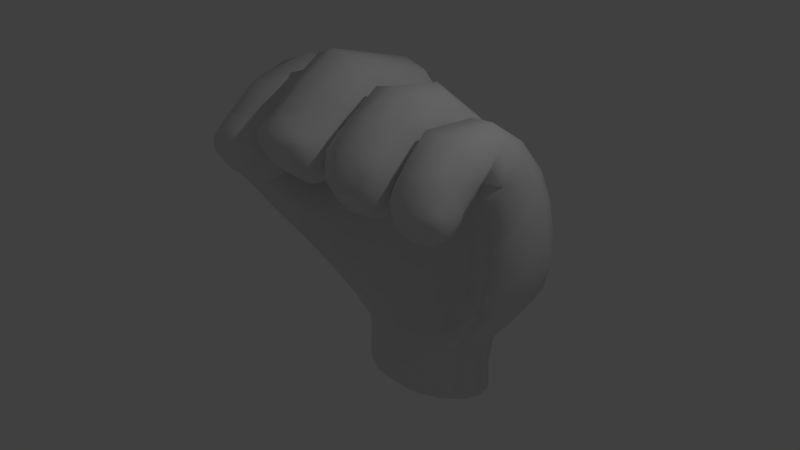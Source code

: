 # Source: leftFist.blend  (saved by Blender 2.72.0; exported with 4.5.12 LTS)
import bpy
from mathutils import Matrix  # noqa: F401  (used for matrix-valued properties, if any)

bpy.ops.wm.read_factory_settings(use_empty=True)
scene = bpy.context.scene
scene.name = 'Scene'

# ---- collections
col_collection_1 = bpy.data.collections.new('Collection 1'); scene.collection.children.link(col_collection_1)

# ---- materials (node trees are filled in below, after node groups)
mat_material = bpy.data.materials.new('Material')
mat_material.alpha_threshold = 0.0
mat_material.use_transparent_shadow = False
mat_material.roughness = 0.5

# ---- material node trees

# ---- world
world_world = bpy.data.worlds.new('World'); scene.world = world_world
world_world.color = (0.05088, 0.05088, 0.05088)
world_world.use_sun_shadow = False
world_world.sun_shadow_jitter_overblur = 0.0
world_world.cycles.sampling_method = 'MANUAL'
world_world.cycles.sample_map_resolution = 256

# ---- cameras
cam_camera = bpy.data.cameras.new('Camera')
cam_camera.clip_end = 100.0
cam_camera.lens = 35.0
cam_camera.sensor_width = 32.0
cam_camera.sensor_height = 18.0
cam_camera.ortho_scale = 7.314
cam_camera.dof.focus_distance = 0.0
cam_camera.dof.aperture_fstop = 128.0

# ---- lights
light_lamp = bpy.data.lights.new('Lamp', 'POINT')
light_lamp.transmission_factor = 0.0
light_lamp.cutoff_distance = 30.0
light_lamp.energy = 100.0
light_lamp.shadow_buffer_clip_start = 1.001
light_lamp.shadow_soft_size = 0.1
light_lamp.shadow_maximum_resolution = 0.006
light_lamp.use_absolute_resolution = True
light_lamp.cycles.use_multiple_importance_sampling = False

# ---- meshes
me_leftfist = bpy.data.meshes.new('leftFist')
me_leftfist.from_pydata([(0.9463, 0.5888, -0.9587), (0.481, 0.5569, -1.31), (0.7319, 0.5533, -1.314), (0.7181, 0.6747, -0.9603), (0.9465, 0.7565, -0.5258), (1.19, 0.6022, -0.514), (1.381, 0.5532, -0.4987), (1.127, 0.6168, -0.9561), (1.267, 0.5892, -0.06913), (0.9764, 0.7791, -0.1029), (0.9127, 0.7679, 0.3066), (1.26, 0.5673, 0.3449), (1.255, 0.5204, 0.6977), (0.8847, 0.7185, 0.6604), (0.4211, 0.711, -0.9585), (0.2246, 0.5586, -1.305), (-0.03709, 0.5508, -1.299), (0.07734, 0.6959, -0.9516), (0.168, 0.7977, -0.5186), (0.5947, 0.8214, -0.5306), (0.5868, 0.8417, -0.1334), (0.1332, 0.8294, -0.09419), (0.05958, 0.8166, 0.322), (0.5095, 0.8012, 0.2661), (0.4767, 0.7349, 0.6154), (0.03266, 0.8036, 0.6797), (0.02764, 0.7543, 1.056), (0.4681, 0.6178, 0.8665), (-0.2912, 0.6298, -0.9412), (-0.3029, 0.526, -1.293), (-0.5713, 0.4957, -1.29), (-0.6477, 0.5218, -0.9327), (-0.7416, 0.5087, -0.4833), (-0.2996, 0.6889, -0.5029), (-0.3612, 0.7037, -0.06627), (-0.8082, 0.4993, -0.02883), (-0.8603, 0.534, 0.3935), (-0.4274, 0.7149, 0.3537), (-0.452, 0.7607, 0.7212), (-0.9075, 0.6403, 0.7289), (-0.4562, 0.7386, 1.025), (-0.9581, 0.3728, -0.9112), (-0.8404, 0.4655, -1.284), (-1.093, 0.2692, -0.4318), (1.225, 1.868, -0.5364), (1.16, 1.591, -0.9695), (0.8863, 1.758, -0.9742), (0.5326, 1.826, -0.9727), (0.5422, 1.694, -1.322), (0.255, 1.715, -1.323), (0.791, 1.985, -0.5341), (0.2498, 1.98, -0.5332), (0.1165, 1.821, -0.9732), (-0.04296, 1.709, -1.324), (0.8047, 2.01, -0.05687), (1.289, 1.908, -0.08686), (1.214, 1.877, 0.3424), (0.7112, 1.944, 0.371), (0.1174, 1.946, 0.3538), (0.2134, 2.003, -0.06836), (0.6555, 1.84, 0.7657), (1.162, 1.764, 0.7818), (0.06983, 1.857, 0.748), (-0.3533, 1.772, -0.9718), (-0.3546, 1.687, -1.323), (-0.3795, 1.902, -0.5351), (-1.001, 1.71, -0.536), (-0.822, 1.655, -0.9769), (-0.6694, 1.641, -1.324), (-0.4568, 1.946, -0.09685), (-0.5302, 1.931, 0.323), (-1.155, 1.757, 0.3729), (-1.107, 1.741, -0.07444), (-0.5457, 1.888, 0.7053), (-1.129, 1.568, 1.358), (-0.5357, 1.751, 1.283), (-1.155, 1.76, 0.7904), (-1.237, 1.439, -0.9948), (-1.192, 1.344, -1.324), (-1.48, 1.12, -0.995), (1.274, 0.9255, -0.9564), (1.669, 1.199, -0.4847), (1.579, 0.8044, -0.4834), (1.31, 1.316, -0.9621), (1.731, 0.7419, -0.01695), (1.857, 1.146, 0.4142), (1.79, 0.7184, 0.4075), (1.822, 1.151, -0.01755), (1.793, 0.6927, 0.7603), (1.551, 0.4754, 0.3706), (1.572, 0.3312, 0.9268), (1.572, 0.4435, 0.658), (1.779, 1.029, 1.17), (1.776, 0.5975, 1.026), (1.83, 1.137, 0.7949), (1.554, -0.4367, 0.8898), (1.484, -0.5487, 0.8938), (1.428, -0.4285, 0.8628), (0.779, -0.9152, 1.411), (0.6623, -0.885, 1.226), (0.8347, -0.8175, 1.248), (-1.491, -0.9537, 0.9865), (-1.704, -0.999, 1.058), (-1.697, -0.8918, 0.9198), (-1.871, -1.005, 1.138), (-1.747, -1.093, 1.218), (-1.41, -1.059, 1.178), (-1.58, -1.077, 1.15), (0.6019, 0.5929, -1.492), (0.3413, 0.5256, -1.486), (0.3107, 0.508, -1.637), (0.5856, 0.6148, -1.644), (0.122, 0.5023, -1.481), (-0.07481, 0.4977, -1.477), (0.1015, 0.4718, -1.632), (-0.07407, 0.4675, -1.629), (-0.2711, 0.4886, -1.473), (-0.4879, 0.4989, -1.471), (-0.2497, 0.4592, -1.626), (-0.4583, 0.4818, -1.623), (-0.7457, 0.5518, -1.472), (-0.7319, 0.573, -1.625), (-0.974, 0.7493, -1.629), (0.6493, 1.59, -1.5), (1.019, 1.448, -1.318), (0.8688, 1.422, -1.499), (0.8249, 1.632, -1.32), (0.3693, 1.654, -1.502), (0.3418, 1.664, -1.655), (0.6348, 1.565, -1.653), (0.8713, 1.38, -1.652), (0.127, 1.674, -1.503), (-0.09687, 1.669, -1.503), (-0.09773, 1.692, -1.656), (0.1075, 1.697, -1.656), (-0.3207, 1.659, -1.503), (-0.561, 1.624, -1.501), (-0.5353, 1.635, -1.654), (-0.3029, 1.683, -1.656), (-0.8357, 1.541, -1.499), (-1.045, 1.319, -1.645), (-1.042, 1.359, -1.493), (-0.822, 1.517, -1.651), (0.9344, 0.6782, -1.319), (0.9191, 1.095, -1.5), (1.044, 1.052, -1.32), (-1.076, 1.029, -1.484), (-1.201, 0.939, -1.304), (-1.065, 0.5686, -1.285), (-0.7169, 0.5834, -1.897), (-0.4433, 0.4848, -1.896), (-0.4591, 0.4655, -2.157), (-0.8058, 1.495, -1.922), (-0.52, 1.622, -1.926), (-0.536, 1.629, -2.188), (-0.8254, 1.495, -2.184), (-0.2407, 0.4594, -1.898), (-0.07406, 0.4675, -1.901), (-0.074, 0.4467, -2.162), (-0.2492, 0.438, -2.159), (-0.2939, 1.671, -1.928), (-0.09772, 1.68, -1.928), (-0.3029, 1.681, -2.189), (-0.09789, 1.69, -2.19), (0.09253, 0.4719, -1.904), (0.2936, 0.511, -1.907), (0.3096, 0.4932, -2.167), (0.1012, 0.4516, -2.164), (0.09847, 1.684, -1.928), (0.3263, 1.649, -1.927), (0.1071, 1.694, -2.19), (0.342, 1.657, -2.189), (0.5662, 0.6256, -1.913), (0.585, 0.6151, -2.172), (0.8256, 0.8093, -1.65), (0.9076, 1.086, -1.92), (0.9272, 1.094, -1.651), (0.6176, 1.541, -1.925), (0.8517, 1.354, -1.923), (0.6636, 1.527, -2.307), (0.3729, 1.657, -2.31), (-1.967, 1.214, 1.299), (-1.61, 1.01, 1.843), (-1.649, 1.474, 1.32), (-1.202, 0.3654, 2.212), (-1.599, 0.3808, 2.272), (-2.006, -0.1266, 1.434), (-1.965, 0.2102, 2.104), (-1.978, 0.2216, 1.711), (-1.726, -0.1586, 1.007), (-1.905, -0.3277, 1.041), (-2.007, -0.3917, 1.179), (-1.705, -0.4569, 2.045), (-1.29, -0.4457, 2.095), (-1.319, -0.7958, 1.773), (-1.721, -0.8464, 1.71), (-1.543, -0.9131, 1.703), (-1.007, -0.3046, 1.852), (-0.9841, 0.1457, 1.685), (-0.9971, 0.1544, 1.959), (-1.707, -1.098, 1.486), (-1.522, -1.137, 1.432), (-1.478, -1.105, 1.539), (-0.4796, 0.4172, 1.498), (-0.5505, 1.122, 2.257), (-0.9215, -0.005892, 2.458), (-0.5397, -0.07517, 2.601), (-0.1377, 0.4244, 1.815), (0.01338, 0.7789, 1.899), (-0.01765, 0.2321, 2.168), (-0.8632, 0.4032, 1.774), (-0.9966, -0.2126, 1.828), (-1.018, 0.2095, 2.107), (-0.5062, -0.6364, 2.284), (-0.8811, -0.5344, 2.156), (-0.147, 0.00757, 2.511), (0.0179, -0.1968, 1.884), (-0.08868, -0.1363, 1.403), (0.04234, -0.4625, 1.685), (0.01759, -0.3601, 1.512), (-0.1247, -0.7735, 1.967), (-0.1229, -0.5226, 2.198), (0.04559, -0.7282, 1.496), (-0.02674, -0.6812, 1.31), (0.008866, -0.5374, 1.317), (-0.1797, -1.095, 1.617), (-0.04352, -0.9394, 1.563), (-0.1308, -1.077, 1.709), (0.4523, 0.3678, 1.128), (0.02603, 0.8879, 1.502), (0.09721, 0.2382, 1.487), (-0.001692, 0.4352, 1.798), (0.01159, 0.07713, 1.902), (0.1422, 0.6185, 2.119), (0.1674, -0.3843, 2.045), (0.03792, -0.2235, 1.717), (0.07278, -0.3643, 1.824), (0.9641, -0.006988, 1.88), (0.8851, 0.4757, 2.197), (0.8672, -0.1139, 2.239), (0.8113, 0.1819, 1.512), (0.9697, 0.3117, 1.861), (0.1756, -0.05927, 1.391), (0.08321, -0.2838, 1.354), (0.07988, -0.2013, 1.507), (0.04393, -0.5227, 1.387), (0.07455, -0.5, 1.709), (0.03983, -0.3662, 1.562), (0.1521, -0.6543, 1.832), (0.1156, -0.7415, 1.404), (0.08519, -0.6812, 1.579), (0.5076, -0.8906, 1.794), (0.693, -0.7113, 1.906), (0.5074, -0.6936, 1.983), (0.6608, -0.9434, 1.605), (0.7233, -0.8596, 1.745), (0.6289, -0.9986, 1.421), (1.755, 0.4184, 1.363), (1.745, 0.7776, 1.55), (1.287, 0.1448, 1.212), (1.006, 0.1919, 1.477), (1.266, 0.2537, 1.34), (0.9394, -0.03462, 1.727), (1.088, 0.6143, 1.965), (0.9486, 0.3936, 1.738), (1.73, 0.4109, 1.869), (1.437, -0.1889, 2.019), (1.767, -0.169, 1.84), (1.785, -0.06657, 1.507), (1.564, 0.2723, 1.382), (1.745, 0.2064, 1.639), (1.594, -0.08243, 1.099), (1.803, -0.2872, 1.295), (1.729, -0.2321, 1.157), (1.308, -0.2057, 0.9255), (1.439, -0.3189, 0.8876), (1.318, -0.3281, 0.8742), (1.05, -0.08165, 1.28), (0.996, -0.2879, 1.244), (0.9858, -0.2276, 1.363), (-1.548, -0.1707, 0.3977), (-1.968, -0.4515, 0.4953), (-1.798, -0.24, 0.1284), (-1.737, 0.5399, 0.7377), (-1.59, 0.004033, 0.7956), (-1.484, 0.1261, 0.6435), (-2.097, 0.004615, 0.0109), (1.504, 0.5092, -0.04064), (0.9043, 0.6319, 0.9937), (1.261, 0.3968, 0.9321), (-0.9564, 0.7257, 1.115), (-1.221, 0.3672, -0.9063), (-1.466, 0.03098, -0.3299), (-1.13, 0.2589, 0.06828), (-1.367, 0.04287, 0.2023), (-1.394, 0.2409, 0.6338), (-1.167, 0.3575, 0.4858), (-1.284, 0.4904, 0.7659), (-1.594, 0.495, 0.8007), (-1.782, 0.5714, 0.9564), (-1.411, 0.5593, 0.9264), (1.535, 1.58, -0.5161), (1.651, 1.58, -0.04902), (1.628, 1.571, 0.3751), (1.575, 1.541, 0.7779), (1.512, 1.41, 1.204), (1.117, 1.52, 1.268), (0.6168, 1.646, 1.215), (0.04846, 1.604, 1.265), (-0.9816, 1.553, -1.327), (-1.52, 1.359, -0.5402), (-1.959, 0.8215, -0.4765), (-1.627, 1.377, -0.008143), (-1.644, 1.451, 0.489), (-1.955, 1.061, 0.6862), (-2.019, 0.992, 0.1337), (-1.653, 1.532, 0.8621), (-1.922, 1.223, 0.9317), (1.394, -0.6605, 0.934), (1.563, -0.6373, 0.9417), (1.249, -0.5529, 0.9194), (1.356, -0.5295, 0.8775), (1.138, -0.4419, 0.9401), (1.115, -0.5518, 0.9775), (1.292, -0.7308, 1.037), (1.225, -0.6526, 0.9687), (1.211, -0.7633, 1.155), (1.349, -0.8014, 1.135), (1.55, -0.7141, 1.016), (1.432, -0.7604, 1.033), (1.674, -0.7327, 1.115), (1.685, -0.6655, 1.025), (0.5098, -0.7872, 1.053), (0.6601, -0.6174, 0.973), (0.7204, -0.7646, 1.083), (0.7741, -0.4548, 0.9601), (0.6286, -0.4248, 0.8795), (0.3613, -0.6151, 0.9742), (0.511, -0.5706, 0.91), (0.2489, -0.4505, 0.9628), (0.1891, -0.6042, 1.053), (0.3558, -0.8805, 1.232), (0.2994, -0.7606, 1.086), (0.2381, -0.9063, 1.422), (0.3875, -0.9946, 1.426), (0.5087, -0.9546, 1.259), (-0.4356, -0.9659, 1.314), (-0.2753, -0.8026, 1.218), (-0.2241, -0.9406, 1.34), (-0.1526, -0.6395, 1.168), (-0.3044, -0.6246, 1.094), (-0.5896, -0.8075, 1.201), (-0.4299, -0.7715, 1.151), (-0.7113, -0.6483, 1.138), (-0.7677, -0.8016, 1.242), (-0.5944, -1.062, 1.456), (-0.6494, -0.9472, 1.317), (-0.7184, -1.103, 1.588), (-0.569, -1.169, 1.627), (-0.2901, -1.057, 1.473), (-0.4436, -1.116, 1.507), (-0.1156, -0.9926, 1.478), (-1.279, -0.8495, 0.9696), (-1.287, -0.9764, 1.088), (-1.117, -0.7363, 0.9858), (-1.24, -0.6926, 0.8647), (-1.581, -0.7869, 0.8462), (-1.404, -0.7911, 0.857), (-1.654, -0.625, 0.7667), (-1.766, -0.7426, 0.8274), (-1.35, -1.112, 1.352), (-1.23, -1.041, 1.252), (-1.854, 0.803, 0.8877), (-1.993, 0.8473, 1.108), (-1.735, 0.654, 0.7684), (-2.174, -0.4175, 1.426), (-1.978, -0.3849, 1.418), (-2.069, -0.2422, 1.468), (-1.817, -0.3266, 1.35), (-1.859, -0.4998, 1.338), (-2.134, -0.6062, 1.305), (-2.016, -0.5479, 1.379), (-2.098, -0.7189, 1.154), (-2.236, -0.6755, 1.181), (-2.353, -0.3859, 1.318), (-2.272, -0.5498, 1.308), (-2.486, -0.3271, 1.177), (-2.459, -0.2018, 1.277), (-2.209, -0.1605, 1.43), (-2.326, -0.2437, 1.397), (-2.229, 0.07308, 1.373), (-2.094, -0.02311, 1.433), (-1.434, 0.6892, -0.9496), (-1.783, 0.3436, -0.4834), (0.822, 0.7666, -1.499), (-0.9676, 0.7077, -1.476), (-1.087, 1.03, -1.637), (-0.9606, 0.7614, -1.901), (-0.7379, 0.5706, -2.158), (-0.984, 0.7552, -2.163), (-1.03, 1.296, -1.916), (-1.052, 1.289, -2.177), (-1.073, 1.025, -1.909), (-1.096, 1.019, -2.17), (0.8056, 0.8178, -1.917), (0.8255, 0.8139, -2.177), (0.8714, 1.348, -2.183), (0.9274, 1.081, -2.18), (0.6366, 1.541, -2.186), (-0.7733, 0.5858, -2.28), (-1.014, 0.7796, -2.285), (-0.493, 0.4626, -2.278), (-0.8515, 1.479, -2.305), (-0.5664, 1.627, -2.309), (-1.071, 1.268, -2.298), (-1.119, 1.021, -2.291), (-0.2695, 0.4297, -2.28), (-0.07437, 0.4395, -2.283), (-0.322, 1.684, -2.311), (-0.09775, 1.694, -2.311), (0.1209, 0.4451, -2.286), (0.3428, 0.4929, -2.288), (0.1265, 1.698, -2.311), (0.6191, 0.6335, -2.293), (0.8542, 0.8427, -2.298), (0.9493, 1.087, -2.301), (0.8913, 1.33, -2.304), (-1.417, 0.2822, 1.283), (-1.07, 0.4255, 1.423), (-1.819, 0.3216, 1.327), (-1.723, 0.2931, 1.421), (-1.302, 0.2546, 1.452), (-1.957, 0.814, 1.779), (-1.223, 0.9903, 1.792), (-1.035, 0.7238, 1.583), (-1.043, 1.024, 1.435), (-2.017, 0.5245, 1.54), (-1.304, 0.0396, 1.246), (-0.9704, -0.108, 1.503), (-1.742, 0.04843, 1.191), (-1.309, -0.1402, 1.05), (-1.499, -0.1752, 0.9689), (-1.012, -0.3133, 1.312), (-1.154, -0.2464, 1.109), (-2.019, -0.3424, 1.8), (-2.0, -0.6614, 1.485), (-2.034, -0.5768, 1.264), (-1.867, -0.8471, 1.57), (-1.022, -0.5917, 1.603), (-0.9867, -0.5175, 1.42), (-1.136, -0.7606, 1.631), (-1.307, -0.3971, 0.8479), (-1.128, -0.348, 1.045), (-1.107, -0.4783, 0.9705), (-1.522, -0.2665, 0.885), (-1.308, -0.2558, 0.9545), (-1.731, -0.3134, 0.8537), (-1.488, -0.5032, 0.7726), (-1.548, -0.3868, 0.7911), (-1.479, -0.6431, 0.7672), (-1.183, -0.5664, 0.8968), (-1.322, -0.5447, 0.7933), (-1.042, -0.6423, 1.03), (-1.983, -0.6497, 0.9729), (-1.884, -0.4024, 0.9512), (-1.85, -0.5001, 0.8467), (-2.032, -0.6872, 1.207), (-2.001, -0.5159, 1.079), (-2.014, -0.8515, 1.34), (-1.956, -0.8478, 1.047), (-2.019, -0.8193, 1.139), (-1.862, -0.9109, 0.9932), (-1.835, -0.6319, 0.8381), (-1.917, -0.7587, 0.9117), (-1.694, -0.5072, 0.765), (-1.884, -0.928, 1.481), (-1.896, -1.02, 1.368), (-1.514, -1.003, 1.633), (-1.717, -0.9767, 1.602), (-1.311, -0.995, 1.628), (-1.517, -1.141, 1.312), (-1.815, -1.077, 1.312), (-1.678, -1.145, 1.372), (-1.951, -0.9763, 1.204), (-1.032, -0.8454, 1.361), (-1.152, -0.8676, 1.567), (-1.177, -0.9918, 1.484), (-0.9803, -0.5888, 1.319), (-1.024, -0.7166, 1.477), (-0.9893, -0.4669, 1.155), (-1.042, -0.7956, 1.162), (-0.9838, -0.6791, 1.2), (-1.126, -0.875, 1.089), (-1.175, -1.008, 1.367), (-1.083, -0.9308, 1.253), (-1.326, -1.104, 1.461), (-0.1129, 0.5287, 1.621), (-0.8584, 0.4964, 1.599), (-0.4944, 0.4625, 1.682), (-0.9617, 0.9786, 2.14), (-0.1206, 1.044, 2.188), (0.02622, 1.043, 1.354), (-1.038, 0.7217, 1.855), (-0.4727, 0.2034, 1.453), (-0.09515, 0.1157, 1.57), (-0.8587, 0.09979, 1.533), (-0.8247, -0.1478, 1.363), (-0.4514, -0.02021, 1.26), (-0.6263, -0.1076, 1.246), (-0.2708, -0.1021, 1.265), (-0.8302, -0.7845, 1.929), (-0.9744, -0.4783, 1.63), (-0.9316, -0.6838, 1.728), (-0.9315, -0.3749, 1.461), (-0.4806, -0.9206, 2.055), (-0.3067, -0.9366, 1.993), (-0.6432, -0.9419, 1.974), (-0.001562, -0.6693, 1.778), (-0.4334, -0.3129, 1.078), (-0.2387, -0.2112, 1.201), (-0.2052, -0.352, 1.13), (-0.6457, -0.2175, 1.179), (-0.4424, -0.1527, 1.172), (-0.8276, -0.3187, 1.223), (-0.5895, -0.4749, 1.077), (-0.6645, -0.3592, 1.106), (-0.553, -0.6285, 1.081), (-0.2725, -0.4699, 1.094), (-0.4286, -0.4823, 1.044), (-0.09477, -0.5162, 1.177), (-0.9414, -0.7436, 1.443), (-0.9178, -0.4498, 1.374), (-0.8915, -0.5515, 1.269), (-0.9176, -0.8006, 1.681), (-0.9629, -0.6046, 1.54), (-0.8289, -0.9716, 1.811), (-0.8528, -0.952, 1.519), (-0.8906, -0.9338, 1.623), (-0.7704, -1.003, 1.443), (-0.8504, -0.6942, 1.266), (-0.8751, -0.8503, 1.373), (-0.7736, -0.5269, 1.14), (-0.4624, -1.159, 1.862), (-0.6609, -1.025, 1.904), (-0.6766, -1.119, 1.81), (-0.2765, -1.019, 1.925), (-0.4713, -1.041, 1.963), (-0.1007, -0.9602, 1.85), (-0.3044, -1.159, 1.752), (-0.2452, -1.112, 1.833), (-0.3303, -1.166, 1.64), (-0.607, -1.163, 1.736), (-0.4553, -1.205, 1.749), (-0.7774, -1.087, 1.674), (-0.004402, -0.7863, 1.73), (-0.01818, -0.9201, 1.67), (0.01801, -0.4352, 1.424), (0.04921, -0.5887, 1.595), (-0.05897, -0.3067, 1.265), (-0.103, -0.7912, 1.278), (-0.008783, -0.8367, 1.42), (0.8211, 0.4377, 1.239), (0.1157, 0.5401, 1.252), (0.4444, 0.1648, 1.39), (0.5663, 1.178, 1.791), (0.1677, 1.133, 1.674), (0.9357, 1.012, 1.756), (0.5235, 0.6047, 2.27), (0.9989, 0.7083, 1.512), (1.004, 0.9542, 1.327), (0.469, 0.1606, 1.417), (0.8224, 0.1173, 1.536), (0.1249, 0.14, 1.538), (0.4977, -0.01024, 1.253), (0.3503, -0.05996, 1.247), (0.8203, -0.07456, 1.38), (0.6554, -0.06373, 1.242), (0.136, -0.006004, 2.268), (0.5062, -0.09695, 2.373), (0.8414, -0.4308, 2.009), (0.5061, -0.4867, 2.158), (0.6675, -0.5562, 2.055), (0.3453, -0.5359, 2.074), (0.9664, -0.2666, 1.683), (0.9282, -0.2259, 1.485), (0.9386, -0.4066, 1.781), (0.512, -0.172, 0.9604), (0.6832, -0.1173, 1.129), (0.7162, -0.2106, 1.003), (0.3317, -0.1142, 1.135), (0.5062, -0.08248, 1.122), (0.1693, -0.1845, 1.182), (0.3651, -0.2996, 0.927), (0.3075, -0.2066, 1.005), (0.3949, -0.4231, 0.8803), (0.6595, -0.3018, 0.9258), (0.5124, -0.2962, 0.869), (0.8223, -0.3495, 1.01), (0.098, -0.3654, 1.195), (0.184, -0.8093, 1.257), (0.1228, -0.4883, 1.144), (0.09122, -0.645, 1.235), (0.2015, -0.3436, 1.014), (0.3218, -0.691, 1.927), (0.2924, -0.8472, 1.76), (0.8636, -0.6824, 1.8), (0.3552, -0.9379, 1.612), (0.5078, -1.005, 1.589), (0.1854, -0.8546, 1.575), (0.9756, -0.5398, 1.367), (0.9422, -0.5306, 1.675), (0.9328, -0.7007, 1.555), (0.931, -0.2983, 1.336), (0.9746, -0.3936, 1.529), (0.8471, -0.1912, 1.171), (0.8991, -0.4982, 1.134), (0.9233, -0.3765, 1.184), (0.8321, -0.6102, 1.049), (0.903, -0.7547, 1.388), (0.9289, -0.6561, 1.223), (0.8314, -0.8679, 1.558), (1.259, 0.2296, 1.211), (1.563, 0.2209, 1.234), (1.01, 0.4232, 1.294), (1.457, 1.073, 1.654), (1.145, 1.11, 1.624), (1.425, 0.5779, 2.002), (0.9879, 0.7884, 1.466), (1.591, 0.09828, 1.231), (1.019, 0.06814, 1.411), (1.3, -0.001321, 1.082), (1.18, -0.05974, 1.131), (1.436, -0.05815, 1.036), (1.069, -0.1311, 2.003), (1.114, -0.4754, 1.728), (0.9616, -0.2846, 1.526), (1.011, -0.4319, 1.573), (1.763, -0.4583, 1.589), (1.464, -0.5541, 1.747), (1.622, -0.5842, 1.626), (1.304, -0.5987, 1.691), (1.819, -0.4253, 1.373), (1.456, -0.1383, 0.9819), (1.48, -0.2384, 0.9198), (1.167, -0.1308, 1.063), (1.305, -0.08896, 1.004), (1.049, -0.1986, 1.127), (1.207, -0.3196, 0.9179), (1.154, -0.2318, 0.9784), (1.244, -0.4302, 0.8846), (1.584, -0.3527, 0.912), (0.9947, -0.5091, 1.218), (1.014, -0.3679, 1.108), (1.026, -0.5321, 1.476), (0.9735, -0.3927, 1.393), (1.12, -0.6581, 1.513), (1.085, -0.6596, 1.179), (1.057, -0.6485, 1.312), (1.146, -0.6944, 1.072), (1.047, -0.475, 1.056), (1.047, -0.5877, 1.09), (1.088, -0.3519, 0.9858), (1.48, -0.7895, 1.381), (1.287, -0.6871, 1.556), (1.274, -0.7761, 1.381), (1.65, -0.6709, 1.475), (1.474, -0.6839, 1.575), (1.789, -0.6267, 1.385), (1.598, -0.7813, 1.241), (1.668, -0.7437, 1.335), (1.556, -0.7871, 1.118), (1.334, -0.8003, 1.264), (1.471, -0.8198, 1.229), (1.168, -0.7565, 1.265), (1.792, -0.4836, 1.097), (1.819, -0.5101, 1.309), (1.808, -0.6072, 1.211), (1.716, -0.2886, 1.076), (1.803, -0.3825, 1.202), (1.604, -0.2079, 0.9881), (1.687, -0.4596, 0.9728), (1.696, -0.3627, 0.9953), (1.63, -0.5355, 0.9267), (1.758, -0.6259, 1.103), (1.741, -0.5602, 1.014), (1.738, -0.7164, 1.206), (-1.678, -0.3487, 0.6532), (-1.825, -0.4676, 0.6445), (-1.632, -0.2433, 0.7734), (-2.284, 0.705, 0.3752), (-2.307, 0.3897, 0.07532), (-2.076, 0.7921, 0.683), (-2.148, 0.5773, 0.8294), (-2.416, 0.4477, 0.6757), (-2.335, 0.4844, 0.8082), (-2.455, 0.1007, 0.5025), (-2.486, 0.2483, 0.6666), (-1.804, 0.3878, 0.8663), (-1.7, 0.1902, 0.8836), (-1.972, 0.463, 0.9037), (-2.29, -0.2798, 0.4444), (-2.418, -0.1812, 0.5458), (-2.188, -0.4415, 0.5395), (-1.772, -0.5549, 1.018), (-1.652, -0.3007, 0.9192), (-1.687, -0.3619, 1.094), (-1.872, -0.5586, 0.7722), (-1.724, -0.4455, 0.8147), (-2.037, -0.6381, 0.747), (-1.932, -0.6781, 1.098), (-1.931, -0.6734, 0.9424), (-1.984, -0.6738, 1.25), (-1.77, -0.4567, 1.208), (-1.837, -0.6104, 1.198), (-1.729, -0.2612, 1.243), (-2.38, -0.5474, 0.8697), (-2.198, -0.553, 0.6918), (-2.203, -0.6719, 0.8777), (-2.462, -0.2569, 0.7006), (-2.345, -0.4123, 0.6458), (-2.547, -0.08786, 0.7704), (-2.46, -0.4557, 1.035), (-2.508, -0.3506, 0.8953), (-2.408, -0.5019, 1.192), (-2.243, -0.6766, 1.022), (-2.366, -0.6107, 1.062), (-2.08, -0.7333, 1.016), (-2.49, 0.1692, 1.058), (-2.521, 0.1284, 0.8006), (-2.556, -0.02949, 0.9775), (-2.347, 0.3997, 0.9575), (-2.459, 0.3195, 0.8487), (-2.205, 0.4431, 1.043), (-2.374, 0.139, 1.241), (-2.351, 0.294, 1.132), (-2.346, -0.02383, 1.365), (-2.517, -0.08802, 1.132), (-2.468, 0.01612, 1.234), (-2.543, -0.2583, 1.044), (-1.882, 0.1604, 1.2), (-2.021, 0.395, 1.032), (-2.079, 0.2917, 1.193), (-1.711, 0.08566, 1.012), (-1.838, 0.2882, 1.007), (-1.627, -0.1275, 1.009), (-1.827, -0.09015, 1.302), (-1.736, -0.0415, 1.173), (-1.911, -0.2005, 1.423), (-2.062, 0.1363, 1.315), (-1.939, 0.01478, 1.367), (-2.231, 0.2266, 1.271), (-0.05183, -0.4117, 1.192), (-0.09598, -1.053, 1.784), (-0.07363, -0.9075, 1.369), (-0.4266, -0.6169, 1.045), (-0.803, -0.9189, 1.33), (-0.4501, -1.209, 1.654), (-0.8215, -0.4238, 1.15), (-0.8213, -1.064, 1.745), (-1.846, -0.8342, 0.8838), (-1.646, -1.153, 1.279), (-1.308, -1.087, 1.551), (-1.143, -0.9794, 1.172), (-1.344, -0.661, 0.7768), (-0.9862, -0.5611, 1.074), (-1.725, -0.4078, 0.7734), (-2.01, -0.9443, 1.263), (0.8702, -0.7319, 1.126), (0.1467, -0.7966, 1.704), (0.8697, -0.8152, 1.679), (0.5079, -1.055, 1.428), (0.5119, -0.4017, 0.8292), (0.1497, -0.7248, 1.131), (0.8557, -0.2649, 1.058), (0.1677, -0.2579, 1.063), (1.329, -0.4245, 0.8502), (1.685, -0.6103, 0.9608), (1.104, -0.6362, 1.009), (1.459, -0.822, 1.119), (1.604, -0.2823, 0.9317), (1.053, -0.2742, 1.03), (1.131, -0.7439, 1.365), (1.787, -0.6953, 1.286), (-1.99, -0.1025, 1.471), (-1.899, -0.6268, 1.321), (-2.34, -0.6301, 1.199), (-2.431, -0.1045, 1.35), (-1.657, -0.2052, 1.148), (-2.064, -0.7327, 0.8978), (-2.579, -0.1945, 0.9284), (-2.23, 0.3514, 1.181)], [], [(0, 1, 2), (1, 0, 3), (0, 4, 3), (4, 0, 5), (0, 6, 5), (6, 0, 7), (6, 8, 5), (8, 4, 5), (4, 8, 9), (8, 10, 9), (10, 8, 11), (12, 10, 11), (10, 12, 13), (14, 1, 3), (1, 14, 15), (14, 16, 15), (16, 14, 17), (14, 18, 17), (18, 14, 19), (14, 4, 19), (4, 14, 3), (20, 4, 9), (4, 20, 19), (20, 18, 19), (18, 20, 21), (20, 22, 21), (22, 20, 23), (20, 10, 23), (10, 20, 9), (24, 10, 13), (10, 24, 23), (24, 22, 23), (22, 24, 25), (24, 26, 25), (26, 24, 27), (28, 16, 17), (16, 28, 29), (28, 30, 29), (30, 28, 31), (28, 32, 31), (32, 28, 33), (28, 18, 33), (18, 28, 17), (34, 18, 21), (18, 34, 33), (34, 32, 33), (32, 34, 35), (34, 36, 35), (36, 34, 37), (34, 22, 37), (22, 34, 21), (38, 22, 25), (22, 38, 37), (38, 36, 37), (36, 38, 39), (38, 26, 40), (26, 38, 25), (41, 30, 31), (30, 41, 42), (41, 32, 43), (32, 41, 31), (44, 45, 46), (47, 48, 49), (48, 47, 46), (47, 44, 46), (44, 47, 50), (47, 51, 50), (51, 47, 52), (47, 53, 52), (53, 47, 49), (54, 44, 50), (44, 54, 55), (54, 56, 55), (56, 54, 57), (54, 58, 57), (58, 54, 59), (54, 51, 59), (51, 54, 50), (60, 56, 57), (56, 60, 61), (60, 58, 62), (58, 60, 57), (63, 53, 64), (53, 63, 52), (63, 51, 52), (51, 63, 65), (63, 66, 65), (66, 63, 67), (63, 68, 67), (68, 63, 64), (69, 51, 65), (51, 69, 59), (69, 58, 59), (58, 69, 70), (69, 71, 70), (71, 69, 72), (69, 66, 72), (66, 69, 65), (73, 58, 70), (58, 73, 62), (73, 74, 75), (74, 73, 76), (73, 71, 76), (71, 73, 70), (77, 78, 79), (80, 81, 82), (81, 80, 83), (84, 85, 86), (85, 84, 87), (84, 81, 87), (81, 84, 82), (88, 89, 86), (88, 90, 91), (88, 92, 93), (92, 88, 94), (88, 85, 94), (85, 88, 86), (95, 96, 97), (98, 99, 100), (101, 102, 103), (104, 102, 105), (101, 106, 107), (108, 1, 109), (1, 108, 2), (108, 110, 111), (110, 108, 109), (112, 16, 113), (16, 112, 15), (112, 1, 15), (1, 112, 109), (112, 110, 109), (110, 112, 114), (112, 115, 114), (115, 112, 113), (116, 30, 117), (30, 116, 29), (116, 16, 29), (16, 116, 113), (116, 115, 113), (115, 116, 118), (116, 119, 118), (119, 116, 117), (120, 30, 42), (30, 120, 117), (120, 119, 117), (119, 120, 121), (120, 122, 121), (123, 124, 125), (123, 48, 126), (48, 123, 127), (123, 128, 127), (128, 123, 129), (123, 130, 129), (130, 123, 125), (131, 48, 127), (48, 131, 49), (131, 53, 49), (53, 131, 132), (131, 133, 132), (133, 131, 134), (131, 128, 134), (128, 131, 127), (135, 53, 132), (53, 135, 64), (135, 68, 64), (68, 135, 136), (135, 137, 136), (137, 135, 138), (135, 133, 138), (133, 135, 132), (139, 68, 136), (139, 140, 141), (140, 139, 142), (139, 137, 142), (137, 139, 136), (143, 144, 145), (78, 146, 147), (146, 148, 147), (122, 149, 121), (149, 119, 121), (119, 149, 150), (149, 151, 150), (152, 137, 153), (137, 152, 142), (152, 140, 142), (152, 154, 155), (154, 152, 153), (156, 119, 150), (119, 156, 118), (156, 115, 118), (115, 156, 157), (156, 158, 157), (158, 156, 159), (156, 151, 159), (151, 156, 150), (160, 133, 161), (133, 160, 138), (160, 137, 138), (137, 160, 153), (160, 154, 153), (154, 160, 162), (160, 163, 162), (163, 160, 161), (164, 115, 157), (115, 164, 114), (164, 110, 114), (110, 164, 165), (164, 166, 165), (166, 164, 167), (164, 158, 167), (158, 164, 157), (168, 128, 169), (128, 168, 134), (168, 133, 134), (133, 168, 161), (168, 163, 161), (163, 168, 170), (168, 171, 170), (171, 168, 169), (172, 110, 165), (110, 172, 111), (172, 166, 173), (166, 172, 165), (174, 175, 176), (177, 130, 178), (130, 177, 129), (177, 128, 129), (128, 177, 169), (177, 171, 169), (171, 179, 180), (181, 182, 183), (182, 74, 183), (184, 182, 185), (186, 187, 188), (186, 189, 190, 191), (192, 184, 185), (184, 192, 193), (192, 194, 193), (194, 192, 195, 196), (197, 198, 199), (200, 201, 202), (26, 203, 40), (74, 204, 75), (204, 205, 206), (207, 208, 209), (210, 211, 212), (213, 205, 214), (205, 213, 206), (215, 216, 209), (217, 216, 218, 219), (220, 216, 221), (222, 223, 224), (225, 226, 227), (228, 26, 27), (229, 230, 231), (232, 233, 231), (234, 232, 235, 236), (237, 238, 239), (237, 240, 241), (242, 243, 244), (245, 246, 247), (234, 246, 248), (245, 249, 250), (251, 252, 253), (251, 254, 255), (98, 254, 256), (257, 92, 258), (92, 257, 93), (259, 260, 261), (262, 263, 264), (265, 266, 267), (268, 269, 270), (271, 268, 272, 273), (274, 275, 276), (277, 278, 279), (280, 281, 282), (283, 284, 285), (281, 286, 282), (7, 0, 143), (143, 0, 2), (8, 6, 287), (8, 89, 11), (89, 8, 287), (12, 89, 91), (89, 12, 11), (12, 288, 13), (288, 12, 289), (12, 90, 289), (90, 12, 91), (24, 288, 27), (288, 24, 13), (38, 290, 39), (290, 38, 40), (41, 148, 42), (148, 41, 291), (41, 292, 291), (292, 41, 43), (293, 32, 35), (32, 293, 43), (293, 292, 43), (292, 293, 294), (293, 295, 294), (295, 293, 296), (293, 36, 296), (36, 293, 35), (297, 36, 39), (36, 297, 296), (297, 295, 296), (295, 297, 298), (297, 299, 298), (299, 297, 300), (297, 290, 300), (290, 297, 39), (45, 124, 126), (124, 45, 83), (45, 81, 83), (81, 45, 301), (45, 44, 301), (45, 48, 46), (48, 45, 126), (302, 81, 301), (81, 302, 87), (302, 85, 87), (85, 302, 303), (302, 56, 303), (56, 302, 55), (302, 44, 55), (44, 302, 301), (304, 85, 303), (85, 304, 94), (304, 92, 94), (92, 304, 305), (304, 306, 305), (306, 304, 61), (304, 56, 61), (56, 304, 303), (60, 306, 61), (306, 60, 307), (60, 308, 307), (308, 60, 62), (73, 308, 62), (308, 73, 75), (77, 68, 309), (68, 77, 67), (77, 66, 67), (66, 77, 310), (77, 311, 310), (311, 77, 79), (78, 77, 309), (312, 66, 310), (66, 312, 72), (312, 71, 72), (71, 312, 313), (312, 314, 313), (314, 312, 315), (312, 311, 315), (311, 312, 310), (316, 71, 313), (71, 316, 76), (316, 74, 76), (74, 316, 183), (316, 181, 183), (181, 316, 317), (316, 314, 317), (314, 316, 313), (80, 143, 145), (143, 80, 7), (80, 6, 7), (6, 80, 82), (80, 124, 83), (124, 80, 145), (84, 6, 82), (6, 84, 287), (84, 89, 287), (89, 84, 86), (89, 88, 91), (90, 88, 93), (318, 96, 319), (318, 320, 321), (322, 320, 323), (318, 324, 325), (326, 324, 327), (318, 328, 329), (330, 328, 331), (332, 333, 334), (335, 333, 336), (332, 337, 338), (339, 337, 340), (332, 341, 342), (343, 341, 344), (332, 99, 345), (346, 347, 348), (349, 347, 350), (346, 351, 352), (353, 351, 354), (346, 355, 356), (357, 355, 358), (346, 359, 360), (225, 359, 361), (101, 362, 363), (364, 362, 365), (101, 366, 367), (368, 366, 369), (370, 106, 371), (372, 299, 373), (299, 372, 298), (372, 295, 298), (295, 372, 374), (372, 314, 374), (314, 372, 317), (372, 181, 317), (181, 372, 373), (375, 376, 377), (378, 376, 379), (375, 380, 381), (382, 380, 383), (375, 384, 385), (386, 384, 387), (375, 388, 389), (390, 388, 391), (392, 292, 393), (292, 392, 291), (392, 148, 291), (148, 392, 147), (392, 78, 147), (78, 392, 79), (392, 311, 79), (311, 392, 393), (143, 2, 108), (143, 108, 394), (108, 174, 394), (174, 108, 111), (120, 148, 395), (148, 120, 42), (122, 120, 395), (124, 123, 126), (68, 139, 309), (139, 78, 309), (78, 139, 141), (144, 143, 394), (144, 124, 145), (124, 144, 125), (144, 130, 125), (130, 144, 176), (144, 174, 176), (174, 144, 394), (146, 78, 141), (148, 146, 395), (146, 122, 395), (122, 146, 396), (146, 140, 396), (140, 146, 141), (149, 122, 397), (151, 149, 398), (149, 399, 398), (399, 149, 397), (140, 152, 400), (152, 401, 400), (401, 152, 155), (402, 140, 400), (140, 402, 396), (402, 122, 396), (122, 402, 397), (402, 399, 397), (399, 402, 403), (402, 401, 403), (401, 402, 400), (172, 174, 111), (174, 172, 404), (172, 405, 404), (405, 172, 173), (175, 174, 404), (175, 130, 176), (130, 175, 178), (175, 406, 178), (406, 175, 407), (175, 405, 407), (405, 175, 404), (171, 177, 408), (177, 406, 408), (406, 177, 178), (409, 399, 410), (399, 409, 398), (409, 151, 398), (151, 409, 411), (412, 154, 413), (154, 412, 155), (412, 401, 155), (401, 412, 414), (415, 401, 414), (401, 415, 403), (415, 399, 403), (399, 415, 410), (416, 151, 411), (151, 416, 159), (416, 158, 159), (158, 416, 417), (418, 163, 419), (163, 418, 162), (418, 154, 162), (154, 418, 413), (420, 158, 417), (158, 420, 167), (420, 166, 167), (166, 420, 421), (422, 171, 180), (171, 422, 170), (422, 163, 170), (163, 422, 419), (423, 166, 421), (166, 423, 173), (423, 405, 173), (405, 423, 424), (425, 405, 424), (405, 425, 407), (425, 406, 407), (406, 425, 426), (179, 406, 426), (406, 179, 408), (179, 171, 408), (427, 290, 428), (290, 427, 300), (427, 299, 300), (299, 427, 429), (427, 430, 429), (430, 427, 431), (427, 198, 431), (198, 427, 428), (182, 181, 432), (74, 182, 433), (182, 184, 433), (182, 187, 185), (187, 182, 432), (434, 74, 433), (74, 434, 435), (434, 290, 435), (290, 434, 428), (434, 198, 428), (198, 434, 199), (434, 184, 199), (184, 434, 433), (436, 299, 429), (299, 436, 373), (436, 181, 373), (181, 436, 432), (436, 187, 432), (187, 436, 188), (436, 430, 188), (430, 436, 429), (437, 198, 438), (198, 437, 431), (437, 430, 431), (430, 437, 439), (437, 189, 439), (189, 437, 440, 441), (437, 442, 443, 440), (442, 437, 438), (186, 430, 439), (430, 186, 188), (187, 186, 444), (186, 445, 444), (445, 186, 191, 446), (189, 186, 439), (192, 187, 444), (187, 192, 185), (192, 445, 447, 195), (445, 192, 444), (197, 184, 193), (184, 197, 199), (198, 197, 438), (197, 442, 438), (442, 197, 448, 449), (197, 194, 450, 448), (194, 197, 193), (451, 452, 453), (442, 452, 443), (451, 454, 455), (189, 454, 456), (451, 457, 458), (368, 457, 459), (451, 460, 461), (364, 460, 462), (463, 464, 465), (189, 464, 190), (463, 466, 467), (445, 466, 468), (463, 469, 470), (104, 469, 471), (463, 472, 473), (368, 472, 474), (200, 475, 476), (445, 475, 447), (200, 477, 478), (194, 477, 479), (370, 201, 480), (200, 481, 482), (104, 481, 483), (484, 485, 486), (194, 485, 450), (484, 487, 488), (442, 487, 489), (484, 490, 491), (364, 490, 492), (484, 493, 494), (370, 493, 495), (203, 26, 496), (203, 290, 40), (290, 203, 497), (203, 210, 497), (210, 203, 498), (203, 207, 498), (207, 203, 496), (204, 74, 499), (204, 308, 75), (308, 204, 500), (204, 215, 500), (215, 204, 206), (205, 204, 499), (208, 308, 500), (308, 208, 501), (208, 26, 501), (26, 208, 496), (208, 207, 496), (208, 215, 209), (215, 208, 500), (502, 290, 497), (290, 502, 435), (502, 74, 435), (74, 502, 499), (502, 205, 499), (205, 502, 212), (502, 210, 212), (210, 502, 497), (503, 207, 504), (207, 503, 498), (503, 210, 498), (210, 503, 505), (503, 506, 505), (506, 503, 507, 508), (503, 217, 509, 507), (217, 503, 504), (211, 210, 505), (211, 205, 212), (205, 211, 214), (211, 510, 214), (510, 211, 511, 512), (211, 506, 513, 511), (506, 211, 505), (213, 215, 206), (215, 213, 221), (213, 220, 221), (220, 213, 514, 515), (213, 510, 516, 514), (510, 213, 214), (216, 215, 221), (216, 207, 209), (207, 216, 504), (216, 217, 504), (216, 220, 517, 218), (518, 519, 520), (217, 519, 509), (518, 521, 522), (506, 521, 523), (518, 524, 525), (353, 524, 526), (518, 527, 528), (349, 527, 529), (530, 531, 532), (506, 531, 513), (530, 533, 534), (510, 533, 535), (530, 536, 537), (357, 536, 538), (530, 539, 540), (353, 539, 541), (542, 543, 544), (510, 543, 516), (542, 545, 546), (220, 545, 547), (542, 548, 549), (225, 548, 550), (542, 551, 552), (357, 551, 553), (222, 554, 555), (220, 554, 517), (222, 556, 557), (217, 556, 558), (349, 223, 559), (222, 226, 560), (228, 288, 561), (288, 228, 27), (26, 228, 562), (228, 230, 562), (230, 228, 563), (228, 240, 563), (240, 228, 561), (564, 308, 565), (308, 564, 307), (564, 306, 307), (306, 564, 566), (564, 238, 566), (238, 564, 567), (564, 233, 567), (233, 564, 565), (568, 306, 566), (306, 568, 569), (568, 288, 569), (288, 568, 561), (568, 240, 561), (240, 568, 241), (568, 238, 241), (238, 568, 566), (229, 26, 562), (26, 229, 501), (229, 308, 501), (308, 229, 565), (229, 233, 565), (233, 229, 231), (230, 229, 562), (570, 240, 571), (240, 570, 563), (570, 230, 563), (230, 570, 572), (570, 242, 572), (242, 570, 573, 574), (570, 575, 576, 573), (575, 570, 571), (232, 230, 572), (230, 232, 231), (233, 232, 577), (232, 234, 577), (232, 242, 244, 235), (242, 232, 572), (578, 233, 577), (233, 578, 567), (578, 238, 567), (238, 578, 239), (578, 579, 239), (579, 578, 580, 581), (578, 234, 582, 580), (234, 578, 577), (238, 237, 241), (240, 237, 571), (237, 575, 571), (575, 237, 583, 584), (237, 579, 585, 583), (579, 237, 239), (586, 587, 588), (575, 587, 576), (586, 589, 590), (242, 589, 591), (586, 592, 593), (339, 592, 594), (586, 595, 596), (335, 595, 597), (245, 243, 598), (343, 249, 599), (245, 600, 601), (339, 600, 602), (251, 603, 604), (234, 603, 582), (579, 252, 605), (251, 606, 607), (343, 606, 608), (609, 610, 611), (579, 610, 585), (609, 612, 613), (575, 612, 614), (609, 615, 616), (335, 615, 617), (609, 618, 619), (98, 618, 620), (621, 90, 622), (90, 621, 289), (621, 288, 289), (288, 621, 623), (621, 260, 623), (260, 621, 261), (621, 269, 261), (269, 621, 622), (624, 306, 625), (306, 624, 305), (624, 92, 305), (92, 624, 258), (624, 265, 258), (265, 624, 626), (624, 263, 626), (263, 624, 625), (257, 90, 93), (90, 257, 622), (257, 269, 622), (269, 257, 270), (257, 265, 270), (265, 257, 258), (627, 288, 623), (288, 627, 569), (627, 306, 569), (306, 627, 625), (627, 263, 625), (263, 627, 264), (627, 260, 264), (260, 627, 623), (259, 269, 628), (269, 259, 261), (260, 259, 629), (259, 277, 629), (277, 259, 630, 631), (259, 271, 632, 630), (271, 259, 628), (262, 260, 629), (260, 262, 264), (263, 262, 633), (262, 634, 633), (634, 262, 635, 636), (262, 277, 279, 635), (277, 262, 629), (266, 263, 633), (263, 266, 626), (266, 265, 626), (266, 637, 267), (637, 266, 638, 639), (266, 634, 640, 638), (634, 266, 633), (268, 265, 267), (265, 268, 270), (269, 268, 628), (268, 271, 628), (268, 637, 641, 272), (637, 268, 267), (274, 642, 643), (271, 642, 632), (274, 644, 645), (277, 644, 646), (274, 647, 648), (322, 647, 649), (95, 275, 650), (651, 278, 652), (651, 653, 654), (634, 653, 655), (651, 656, 657), (326, 656, 658), (651, 659, 660), (322, 659, 661), (662, 663, 664), (634, 663, 640), (662, 665, 666), (637, 665, 667), (662, 668, 669), (330, 668, 670), (662, 671, 672), (326, 671, 673), (674, 675, 676), (637, 675, 641), (674, 677, 678), (271, 677, 679), (674, 680, 681), (95, 680, 682), (674, 683, 684), (330, 683, 685), (280, 295, 285), (295, 280, 294), (280, 292, 294), (292, 280, 282), (281, 280, 686, 687), (280, 284, 688, 686), (284, 280, 285), (689, 311, 690), (311, 689, 315), (689, 314, 315), (314, 689, 691), (689, 692, 691), (692, 689, 693, 694), (689, 695, 696, 693), (695, 689, 690), (283, 314, 691), (314, 283, 374), (283, 295, 374), (295, 283, 285), (284, 283, 697, 698), (283, 692, 699, 697), (692, 283, 691), (286, 292, 282), (292, 286, 393), (286, 311, 393), (311, 286, 690), (286, 695, 690), (695, 286, 700, 701), (286, 281, 702, 700), (703, 704, 705), (284, 704, 688), (703, 706, 707), (281, 706, 708), (703, 709, 710), (382, 709, 711), (703, 712, 713), (378, 712, 714), (715, 716, 717), (281, 716, 702), (715, 718, 719), (695, 718, 720), (715, 721, 722), (386, 721, 723), (715, 724, 725), (382, 724, 726), (727, 728, 729), (695, 728, 696), (727, 730, 731), (692, 730, 732), (727, 733, 734), (390, 733, 735), (727, 736, 737), (386, 736, 738), (739, 740, 741), (692, 740, 699), (739, 742, 743), (284, 742, 744), (739, 745, 746), (378, 745, 747), (739, 748, 749), (390, 748, 750), (224, 529, 751), (224, 223, 529), (223, 349, 529), (227, 555, 752), (227, 226, 555), (226, 222, 555), (348, 559, 753), (348, 347, 559), (347, 349, 559), (350, 352, 754), (350, 347, 352), (347, 346, 352), (352, 526, 754), (352, 351, 526), (351, 353, 526), (354, 356, 755), (354, 351, 356), (351, 346, 356), (356, 538, 755), (356, 355, 538), (355, 357, 538), (358, 360, 756), (358, 355, 360), (355, 346, 360), (360, 550, 756), (360, 359, 550), (359, 225, 550), (361, 348, 753), (361, 359, 348), (359, 346, 348), (520, 558, 751), (520, 519, 558), (519, 217, 558), (509, 522, 507), (509, 519, 522), (519, 518, 522), (522, 508, 507), (522, 521, 508), (521, 506, 508), (523, 525, 757), (523, 521, 525), (521, 518, 525), (525, 541, 757), (525, 524, 541), (524, 353, 541), (526, 528, 754), (526, 524, 528), (524, 518, 528), (528, 350, 754), (528, 527, 350), (527, 349, 350), (529, 520, 751), (529, 527, 520), (527, 518, 520), (532, 523, 757), (532, 531, 523), (531, 506, 523), (513, 534, 511), (513, 531, 534), (531, 530, 534), (534, 512, 511), (534, 533, 512), (533, 510, 512), (535, 537, 758), (535, 533, 537), (533, 530, 537), (537, 553, 758), (537, 536, 553), (536, 357, 553), (538, 540, 755), (538, 536, 540), (536, 530, 540), (540, 354, 755), (540, 539, 354), (539, 353, 354), (541, 532, 757), (541, 539, 532), (539, 530, 532), (544, 535, 758), (544, 543, 535), (543, 510, 535), (516, 546, 514), (516, 543, 546), (543, 542, 546), (546, 515, 514), (546, 545, 515), (545, 220, 515), (547, 549, 752), (547, 545, 549), (545, 542, 549), (549, 227, 752), (549, 548, 227), (548, 225, 227), (550, 552, 756), (550, 548, 552), (548, 542, 552), (552, 358, 756), (552, 551, 358), (551, 357, 358), (553, 544, 758), (553, 551, 544), (551, 542, 544), (555, 547, 752), (555, 554, 547), (554, 220, 547), (517, 557, 218), (517, 554, 557), (554, 222, 557), (557, 219, 218), (557, 556, 219), (556, 217, 219), (558, 224, 751), (558, 556, 224), (556, 222, 224), (559, 560, 753), (559, 223, 560), (223, 222, 560), (560, 361, 753), (560, 226, 361), (226, 225, 361), (103, 471, 759), (103, 102, 471), (102, 104, 471), (105, 107, 760), (105, 102, 107), (102, 101, 107), (107, 480, 760), (107, 106, 480), (106, 370, 480), (202, 495, 761), (202, 201, 495), (201, 370, 495), (363, 492, 762), (363, 362, 492), (362, 364, 492), (365, 367, 763), (365, 362, 367), (362, 101, 367), (367, 459, 763), (367, 366, 459), (366, 368, 459), (369, 103, 759), (369, 366, 103), (366, 101, 103), (371, 363, 762), (371, 106, 363), (106, 101, 363), (453, 489, 764), (453, 452, 489), (452, 442, 489), (443, 455, 440), (443, 452, 455), (452, 451, 455), (455, 441, 440), (455, 454, 441), (454, 189, 441), (456, 458, 765), (456, 454, 458), (454, 451, 458), (458, 474, 765), (458, 457, 474), (457, 368, 474), (459, 461, 763), (459, 457, 461), (457, 451, 461), (461, 365, 763), (461, 460, 365), (460, 364, 365), (462, 453, 764), (462, 460, 453), (460, 451, 453), (465, 456, 765), (465, 464, 456), (464, 189, 456), (190, 467, 191), (190, 464, 467), (464, 463, 467), (467, 446, 191), (467, 466, 446), (466, 445, 446), (468, 470, 766), (468, 466, 470), (466, 463, 470), (470, 483, 766), (470, 469, 483), (469, 104, 483), (471, 473, 759), (471, 469, 473), (469, 463, 473), (473, 369, 759), (473, 472, 369), (472, 368, 369), (474, 465, 765), (474, 472, 465), (472, 463, 465), (476, 468, 766), (476, 475, 468), (475, 445, 468), (447, 478, 195), (447, 475, 478), (475, 200, 478), (478, 196, 195), (478, 477, 196), (477, 194, 196), (479, 202, 761), (479, 477, 202), (477, 200, 202), (480, 482, 760), (480, 201, 482), (201, 200, 482), (482, 105, 760), (482, 481, 105), (481, 104, 105), (483, 476, 766), (483, 481, 476), (481, 200, 476), (486, 479, 761), (486, 485, 479), (485, 194, 479), (450, 488, 448), (450, 485, 488), (485, 484, 488), (488, 449, 448), (488, 487, 449), (487, 442, 449), (489, 491, 764), (489, 487, 491), (487, 484, 491), (491, 462, 764), (491, 490, 462), (490, 364, 462), (492, 494, 762), (492, 490, 494), (490, 484, 494), (494, 371, 762), (494, 493, 371), (493, 370, 371), (495, 486, 761), (495, 493, 486), (493, 484, 486), (100, 334, 767), (100, 99, 334), (99, 332, 334), (244, 247, 235), (244, 243, 247), (243, 245, 247), (247, 236, 235), (247, 246, 236), (246, 234, 236), (248, 250, 768), (248, 246, 250), (246, 245, 250), (250, 608, 768), (250, 249, 608), (249, 343, 608), (253, 581, 580), (253, 252, 581), (252, 579, 581), (255, 620, 769), (255, 254, 620), (254, 98, 620), (256, 607, 770), (256, 254, 607), (254, 251, 607), (334, 617, 767), (334, 333, 617), (333, 335, 617), (336, 338, 771), (336, 333, 338), (333, 332, 338), (338, 594, 771), (338, 337, 594), (337, 339, 594), (340, 342, 772), (340, 337, 342), (337, 332, 342), (342, 599, 772), (342, 341, 599), (341, 343, 599), (344, 345, 770), (344, 341, 345), (341, 332, 345), (345, 256, 770), (345, 99, 256), (99, 98, 256), (588, 614, 773), (588, 587, 614), (587, 575, 614), (576, 590, 573), (576, 587, 590), (587, 586, 590), (590, 574, 573), (590, 589, 574), (589, 242, 574), (591, 593, 774), (591, 589, 593), (589, 586, 593), (593, 602, 774), (593, 592, 602), (592, 339, 602), (594, 596, 771), (594, 592, 596), (592, 586, 596), (596, 336, 771), (596, 595, 336), (595, 335, 336), (597, 588, 773), (597, 595, 588), (595, 586, 588), (598, 591, 774), (598, 243, 591), (243, 242, 591), (599, 601, 772), (599, 249, 601), (249, 245, 601), (601, 340, 772), (601, 600, 340), (600, 339, 340), (602, 598, 774), (602, 600, 598), (600, 245, 598), (604, 248, 768), (604, 603, 248), (603, 234, 248), (582, 253, 580), (582, 603, 253), (603, 251, 253), (605, 255, 769), (605, 252, 255), (252, 251, 255), (607, 344, 770), (607, 606, 344), (606, 343, 344), (608, 604, 768), (608, 606, 604), (606, 251, 604), (611, 605, 769), (611, 610, 605), (610, 579, 605), (585, 613, 583), (585, 610, 613), (610, 609, 613), (613, 584, 583), (613, 612, 584), (612, 575, 584), (614, 616, 773), (614, 612, 616), (612, 609, 616), (616, 597, 773), (616, 615, 597), (615, 335, 597), (617, 619, 767), (617, 615, 619), (615, 609, 619), (619, 100, 767), (619, 618, 100), (618, 98, 100), (620, 611, 769), (620, 618, 611), (618, 609, 611), (97, 321, 775), (97, 96, 321), (96, 318, 321), (276, 97, 775), (276, 275, 97), (275, 95, 97), (279, 654, 635), (279, 278, 654), (278, 651, 654), (319, 682, 776), (319, 96, 682), (96, 95, 682), (321, 649, 775), (321, 320, 649), (320, 322, 649), (323, 325, 777), (323, 320, 325), (320, 318, 325), (325, 658, 777), (325, 324, 658), (324, 326, 658), (327, 329, 778), (327, 324, 329), (324, 318, 329), (329, 670, 778), (329, 328, 670), (328, 330, 670), (331, 319, 776), (331, 328, 319), (328, 318, 319), (643, 679, 779), (643, 642, 679), (642, 271, 679), (632, 645, 630), (632, 642, 645), (642, 274, 645), (645, 631, 630), (645, 644, 631), (644, 277, 631), (646, 648, 780), (646, 644, 648), (644, 274, 648), (648, 661, 780), (648, 647, 661), (647, 322, 661), (649, 276, 775), (649, 647, 276), (647, 274, 276), (650, 643, 779), (650, 275, 643), (275, 274, 643), (652, 646, 780), (652, 278, 646), (278, 277, 646), (654, 636, 635), (654, 653, 636), (653, 634, 636), (655, 657, 781), (655, 653, 657), (653, 651, 657), (657, 673, 781), (657, 656, 673), (656, 326, 673), (658, 660, 777), (658, 656, 660), (656, 651, 660), (660, 323, 777), (660, 659, 323), (659, 322, 323), (661, 652, 780), (661, 659, 652), (659, 651, 652), (664, 655, 781), (664, 663, 655), (663, 634, 655), (640, 666, 638), (640, 663, 666), (663, 662, 666), (666, 639, 638), (666, 665, 639), (665, 637, 639), (667, 669, 782), (667, 665, 669), (665, 662, 669), (669, 685, 782), (669, 668, 685), (668, 330, 685), (670, 672, 778), (670, 668, 672), (668, 662, 672), (672, 327, 778), (672, 671, 327), (671, 326, 327), (673, 664, 781), (673, 671, 664), (671, 662, 664), (676, 667, 782), (676, 675, 667), (675, 637, 667), (641, 678, 272), (641, 675, 678), (675, 674, 678), (678, 273, 272), (678, 677, 273), (677, 271, 273), (679, 681, 779), (679, 677, 681), (677, 674, 681), (681, 650, 779), (681, 680, 650), (680, 95, 650), (682, 684, 776), (682, 680, 684), (680, 674, 684), (684, 331, 776), (684, 683, 331), (683, 330, 331), (685, 676, 782), (685, 683, 676), (683, 674, 676), (377, 747, 783), (377, 376, 747), (376, 378, 747), (379, 381, 784), (379, 376, 381), (376, 375, 381), (381, 711, 784), (381, 380, 711), (380, 382, 711), (383, 385, 785), (383, 380, 385), (380, 375, 385), (385, 723, 785), (385, 384, 723), (384, 386, 723), (387, 389, 786), (387, 384, 389), (384, 375, 389), (389, 735, 786), (389, 388, 735), (388, 390, 735), (391, 377, 783), (391, 388, 377), (388, 375, 377), (705, 744, 787), (705, 704, 744), (704, 284, 744), (688, 707, 686), (688, 704, 707), (704, 703, 707), (707, 687, 686), (707, 706, 687), (706, 281, 687), (708, 710, 788), (708, 706, 710), (706, 703, 710), (710, 726, 788), (710, 709, 726), (709, 382, 726), (711, 713, 784), (711, 709, 713), (709, 703, 713), (713, 379, 784), (713, 712, 379), (712, 378, 379), (714, 705, 787), (714, 712, 705), (712, 703, 705), (717, 708, 788), (717, 716, 708), (716, 281, 708), (702, 719, 700), (702, 716, 719), (716, 715, 719), (719, 701, 700), (719, 718, 701), (718, 695, 701), (720, 722, 789), (720, 718, 722), (718, 715, 722), (722, 738, 789), (722, 721, 738), (721, 386, 738), (723, 725, 785), (723, 721, 725), (721, 715, 725), (725, 383, 785), (725, 724, 383), (724, 382, 383), (726, 717, 788), (726, 724, 717), (724, 715, 717), (729, 720, 789), (729, 728, 720), (728, 695, 720), (696, 731, 693), (696, 728, 731), (728, 727, 731), (731, 694, 693), (731, 730, 694), (730, 692, 694), (732, 734, 790), (732, 730, 734), (730, 727, 734), (734, 750, 790), (734, 733, 750), (733, 390, 750), (735, 737, 786), (735, 733, 737), (733, 727, 737), (737, 387, 786), (737, 736, 387), (736, 386, 387), (738, 729, 789), (738, 736, 729), (736, 727, 729), (741, 732, 790), (741, 740, 732), (740, 692, 732), (699, 743, 697), (699, 740, 743), (740, 739, 743), (743, 698, 697), (743, 742, 698), (742, 284, 698), (744, 746, 787), (744, 742, 746), (742, 739, 746), (746, 714, 787), (746, 745, 714), (745, 378, 714), (747, 749, 783), (747, 745, 749), (745, 739, 749), (749, 391, 783), (749, 748, 391), (748, 390, 391), (750, 741, 790), (750, 748, 741), (748, 739, 741), (412, 413, 409), (414, 410, 415), (410, 412, 409), (409, 413, 411), (414, 412, 410), (419, 422, 417), (426, 425, 424), (411, 418, 416), (413, 418, 411), (416, 419, 417), (179, 426, 424), (422, 180, 421), (423, 179, 424), (180, 179, 423), (417, 422, 420), (418, 419, 416), (420, 422, 421), (421, 180, 423)])
me_leftfist.polygons.foreach_set('use_smooth', [1, 1, 1, 1, 1, 1, 1, 1, 1, 1, 1, 1, 1, 1, 1, 1, 1, 1, 1, 1, 1, 1, 1, 1, 1, 1, 1, 1, 1, 1, 1, 1, 1, 1, 1, 1, 1, 1, 1, 1, 1, 1, 1, 1, 1, 1, 1, 1, 1, 1, 1, 1, 1, 1, 1, 1, 1, 1, 1, 1, 1, 1, 1, 1, 1, 1, 1, 1, 1, 1, 1, 1, 1, 1, 1, 1, 1, 1, 1, 1, 1, 1, 1, 1, 1, 1, 1, 1, 1, 1, 1, 1, 1, 1, 1, 1, 1, 1, 1, 1, 1, 1, 1, 1, 1, 1, 1, 1, 1, 1, 1, 1, 1, 1, 1, 1, 1, 1, 1, 1, 1, 1, 1, 1, 1, 1, 1, 1, 1, 1, 1, 1, 1, 1, 1, 1, 1, 1, 1, 1, 1, 1, 1, 1, 1, 1, 1, 1, 1, 1, 1, 1, 1, 1, 1, 1, 1, 1, 1, 1, 1, 1, 1, 1, 1, 1, 1, 1, 1, 1, 1, 1, 1, 1, 1, 1, 1, 1, 1, 1, 1, 1, 1, 1, 1, 1, 1, 1, 1, 1, 1, 1, 1, 1, 1, 1, 1, 1, 1, 1, 1, 1, 1, 1, 1, 1, 1, 1, 1, 1, 1, 1, 1, 1, 1, 1, 1, 1, 1, 1, 1, 1, 1, 1, 1, 1, 1, 1, 1, 1, 1, 1, 1, 1, 1, 1, 1, 1, 1, 1, 1, 1, 1, 1, 1, 1, 1, 1, 1, 1, 1, 1, 1, 1, 1, 1, 1, 1, 1, 1, 1, 1, 1, 1, 1, 1, 1, 1, 1, 1, 1, 1, 1, 1, 1, 1, 1, 1, 1, 1, 1, 1, 1, 1, 1, 1, 1, 1, 1, 1, 1, 1, 1, 1, 1, 1, 1, 1, 1, 1, 1, 1, 1, 1, 1, 1, 1, 1, 1, 1, 1, 1, 1, 1, 1, 1, 1, 1, 1, 1, 1, 1, 1, 1, 1, 1, 1, 1, 1, 1, 1, 1, 1, 1, 1, 1, 1, 1, 1, 1, 1, 1, 1, 1, 1, 1, 1, 1, 1, 1, 1, 1, 1, 1, 1, 1, 1, 1, 1, 1, 1, 1, 1, 1, 1, 1, 1, 1, 1, 1, 1, 1, 1, 1, 1, 1, 1, 1, 1, 1, 1, 1, 1, 1, 1, 1, 1, 1, 1, 1, 1, 1, 1, 1, 1, 1, 1, 1, 1, 1, 1, 1, 1, 1, 1, 1, 1, 1, 1, 1, 1, 1, 1, 1, 1, 1, 1, 1, 1, 1, 1, 1, 1, 1, 1, 1, 1, 1, 1, 1, 1, 1, 1, 1, 1, 1, 1, 1, 1, 1, 1, 1, 1, 1, 1, 1, 1, 1, 1, 1, 1, 1, 1, 1, 1, 1, 1, 1, 1, 1, 1, 1, 1, 1, 1, 1, 1, 1, 1, 1, 1, 1, 1, 1, 1, 1, 1, 1, 1, 1, 1, 1, 1, 1, 1, 1, 1, 1, 1, 1, 1, 1, 1, 1, 1, 1, 1, 1, 1, 1, 1, 1, 1, 1, 1, 1, 1, 1, 1, 1, 1, 1, 1, 1, 1, 1, 1, 1, 1, 1, 1, 1, 1, 1, 1, 1, 1, 1, 1, 1, 1, 1, 1, 1, 1, 1, 1, 1, 1, 1, 1, 1, 1, 1, 1, 1, 1, 1, 1, 1, 1, 1, 1, 1, 1, 1, 1, 1, 1, 1, 1, 1, 1, 1, 1, 1, 1, 1, 1, 1, 1, 1, 1, 1, 1, 1, 1, 1, 1, 1, 1, 1, 1, 1, 1, 1, 1, 1, 1, 1, 1, 1, 1, 1, 1, 1, 1, 1, 1, 1, 1, 1, 1, 1, 1, 1, 1, 1, 1, 1, 1, 1, 1, 1, 1, 1, 1, 1, 1, 1, 1, 1, 1, 1, 1, 1, 1, 1, 1, 1, 1, 1, 1, 1, 1, 1, 1, 1, 1, 1, 1, 1, 1, 1, 1, 1, 1, 1, 1, 1, 1, 1, 1, 1, 1, 1, 1, 1, 1, 1, 1, 1, 1, 1, 1, 1, 1, 1, 1, 1, 1, 1, 1, 1, 1, 1, 1, 1, 1, 1, 1, 1, 1, 1, 1, 1, 1, 1, 1, 1, 1, 1, 1, 1, 1, 1, 1, 1, 1, 1, 1, 1, 1, 1, 1, 1, 1, 1, 1, 1, 1, 1, 1, 1, 1, 1, 1, 1, 1, 1, 1, 1, 1, 1, 1, 1, 1, 1, 1, 1, 1, 1, 1, 1, 1, 1, 1, 1, 1, 1, 1, 1, 1, 1, 1, 1, 1, 1, 1, 1, 1, 1, 1, 1, 1, 1, 1, 1, 1, 1, 1, 1, 1, 1, 1, 1, 1, 1, 1, 1, 1, 1, 1, 1, 1, 1, 1, 1, 1, 1, 1, 1, 1, 1, 1, 1, 1, 1, 1, 1, 1, 1, 1, 1, 1, 1, 1, 1, 1, 1, 1, 1, 1, 1, 1, 1, 1, 1, 1, 1, 1, 1, 1, 1, 1, 1, 1, 1, 1, 1, 1, 1, 1, 1, 1, 1, 1, 1, 1, 1, 1, 1, 1, 1, 1, 1, 1, 1, 1, 1, 1, 1, 1, 1, 1, 1, 1, 1, 1, 1, 1, 1, 1, 1, 1, 1, 1, 1, 1, 1, 1, 1, 1, 1, 1, 1, 1, 1, 1, 1, 1, 1, 1, 1, 1, 1, 1, 1, 1, 1, 1, 1, 1, 1, 1, 1, 1, 1, 1, 1, 1, 1, 1, 1, 1, 1, 1, 1, 1, 1, 1, 1, 1, 1, 1, 1, 1, 1, 1, 1, 1, 1, 1, 1, 1, 1, 1, 1, 1, 1, 1, 1, 1, 1, 1, 1, 1, 1, 1, 1, 1, 1, 1, 1, 1, 1, 1, 1, 1, 1, 1, 1, 1, 1, 1, 1, 1, 1, 1, 1, 1, 1, 1, 1, 1, 1, 1, 1, 1, 1, 1, 1, 1, 1, 1, 1, 1, 1, 1, 1, 1, 1, 1, 1, 1, 1, 1, 1, 1, 1, 1, 1, 1, 1, 1, 1, 1, 1, 1, 1, 1, 1, 1, 1, 1, 1, 1, 1, 1, 1, 1, 1, 1, 1, 1, 1, 1, 1, 1, 1, 1, 1, 1, 1, 1, 1, 1, 1, 1, 1, 1, 1, 1, 1, 1, 1, 1, 1, 1, 1, 1, 1, 1, 1, 1, 1, 1, 1, 1, 1, 1, 1, 1, 1, 1, 1, 1, 1, 1, 1, 1, 1, 1, 1, 1, 1, 1, 1, 1, 1, 1, 1, 1, 1, 1, 1, 1, 1, 1, 1, 1, 1, 1, 1, 1, 1, 1, 1, 1, 1, 1, 1, 1, 1, 1, 1, 1, 1, 1, 1, 1, 1, 1, 1, 1, 1, 1, 1, 1, 1, 1, 1, 1, 1, 1, 1, 1, 1, 1, 1, 1, 1, 1, 1, 1, 1, 1, 1, 1, 1, 1, 1, 1, 1, 1, 1, 1, 1, 1, 1, 1, 1, 1, 1, 1, 1, 1, 1, 1, 1, 1, 1, 1, 1, 1, 1, 1, 1, 1, 1, 1, 1, 1, 1, 1, 1, 1, 1, 1, 1, 1, 1, 1, 1, 1, 1, 1, 1, 1, 1, 1, 1, 1, 1, 1, 1, 1, 1, 1, 1, 1, 1, 1, 1, 1, 1, 1, 1, 1, 1, 1, 1, 1, 1, 1, 1, 1, 1, 1, 1, 1, 1, 1, 1, 1, 1, 1, 1, 1, 1, 1, 1, 1, 1, 1, 1, 1, 1, 1, 1, 1, 1, 1, 1, 1, 1, 1, 1, 1, 1, 1, 1, 1, 1, 1, 1, 1, 1, 1, 1, 1, 1, 1, 1, 1, 1, 1, 1, 1, 1, 1, 1, 1, 1, 1, 1, 1, 1, 1, 1, 1, 1, 1, 1, 1, 1, 1, 1, 1, 1, 1, 1, 1, 1, 1, 1, 1, 1, 1, 1, 1, 1, 1, 1, 1, 1, 1, 1, 1, 1, 1, 1, 1, 1, 1, 1, 1, 1, 1, 1, 1, 1, 1, 1, 1, 1, 1, 1, 1, 1, 1, 1, 1, 1, 1, 1, 1, 1, 1, 1, 1, 1, 1, 1, 1, 1, 1, 1, 1, 1, 1, 1, 1, 1, 1, 1, 1, 1, 1, 1, 1, 1, 1, 1, 1, 1, 1, 1, 1, 1, 1, 1, 1, 1, 1, 1, 1, 1, 1, 1, 1, 1, 1, 1, 1, 1, 1, 1, 1, 1, 1, 1, 1, 1, 1, 1, 1, 1, 1, 1, 1, 1, 1, 1, 1, 1, 1, 1, 1, 1, 1, 1, 1, 1, 1, 1, 1, 1, 1, 1, 1, 1, 1, 1, 1, 1, 1, 1, 1, 1, 1, 1, 1, 1, 1, 1, 1, 1, 1, 1, 1, 1, 1, 1, 1, 1, 1, 1, 1, 1, 1, 1, 1, 1, 1, 1, 1, 1, 1, 1, 1, 1, 1, 1, 1, 1, 1, 1, 1, 1, 1, 1, 1, 1, 1, 1, 1, 1, 1, 1, 1, 1, 1, 1, 1, 1, 1, 1, 1, 1, 1, 1, 1, 1, 1, 1, 1, 1, 1, 1, 1, 1, 1, 1, 1, 1, 1, 1, 1, 1, 1, 1, 1, 1, 1, 1, 1, 1, 1, 1, 1, 1, 1, 1, 1, 1, 1, 1, 1, 1, 1, 1, 1, 1, 1, 1, 1, 1, 1, 1, 0, 0, 0, 0, 0, 0, 0, 0, 0, 0, 0, 0, 0, 0, 0, 0, 0, 0])
_k = set([(179, 180), (179, 426), (180, 422), (409, 410), (409, 411), (410, 415), (411, 416), (412, 413), (412, 414), (413, 418), (414, 415), (416, 417), (417, 420), (418, 419), (419, 422), (420, 421), (421, 423), (423, 424), (424, 425), (425, 426)])
me_leftfist.attributes.new('sharp_edge', 'BOOLEAN', 'EDGE').data.foreach_set('value', [ (min(e.vertices), max(e.vertices)) in _k for e in me_leftfist.edges])
me_leftfist.materials.append(mat_material)
me_leftfist.use_remesh_preserve_volume = False
me_leftfist.use_remesh_preserve_attributes = False
me_leftfist.use_mirror_vertex_groups = False
me_leftfist.update()

# ---- objects
ob_leftfist = bpy.data.objects.new('leftFist', me_leftfist)
ob_lamp = bpy.data.objects.new('Lamp', light_lamp)
ob_camera = bpy.data.objects.new('Camera', cam_camera)

# ---- transforms, parenting, visibility, modifiers, constraints
ob_leftfist.location = (0.0, 0.0, 0.0)
ob_leftfist.lineart.crease_threshold = 0.0
ob_lamp.location = (4.076, 1.005, 5.904)
ob_lamp.rotation_euler = (0.6503, 0.05522, 1.866)
ob_lamp.lock_rotations_4d = False
ob_lamp.empty_display_type = 'ARROWS'
ob_lamp.color = (0.0, 0.0, 0.0, 0.0)
ob_lamp.lineart.crease_threshold = 0.0
ob_camera.location = (7.481, -6.508, 5.344)
ob_camera.rotation_euler = (1.109, 0.01082, 0.8149)
ob_camera.lock_rotations_4d = False
ob_camera.empty_display_type = 'ARROWS'
ob_camera.color = (0.0, 0.0, 0.0, 0.0)
ob_camera.display_type = 'WIRE'
ob_camera.lineart.crease_threshold = 0.0

# ---- collection membership
col_collection_1.objects.link(ob_leftfist)
col_collection_1.objects.link(ob_lamp)
col_collection_1.objects.link(ob_camera)

# ---- scene / render settings (as saved in the file)
scene.camera = ob_camera
scene.frame_start = 1; scene.frame_end = 250; scene.frame_set(1)
scene.render.engine = 'BLENDER_EEVEE_NEXT'
scene.render.resolution_percentage = 50
scene.render.dither_intensity = 0.0
scene.cycles.use_denoising = False
scene.cycles.samples = 10
scene.cycles.sampling_pattern = 'TABULATED_SOBOL'
scene.cycles.light_sampling_threshold = 0.0
scene.cycles.use_adaptive_sampling = False
scene.cycles.use_light_tree = False
scene.cycles.blur_glossy = 0.0
scene.cycles.pixel_filter_type = 'GAUSSIAN'
scene.cycles.sample_clamp_indirect = 0.0
scene.view_settings.view_transform = 'Standard'
bpy.context.view_layer.update()
